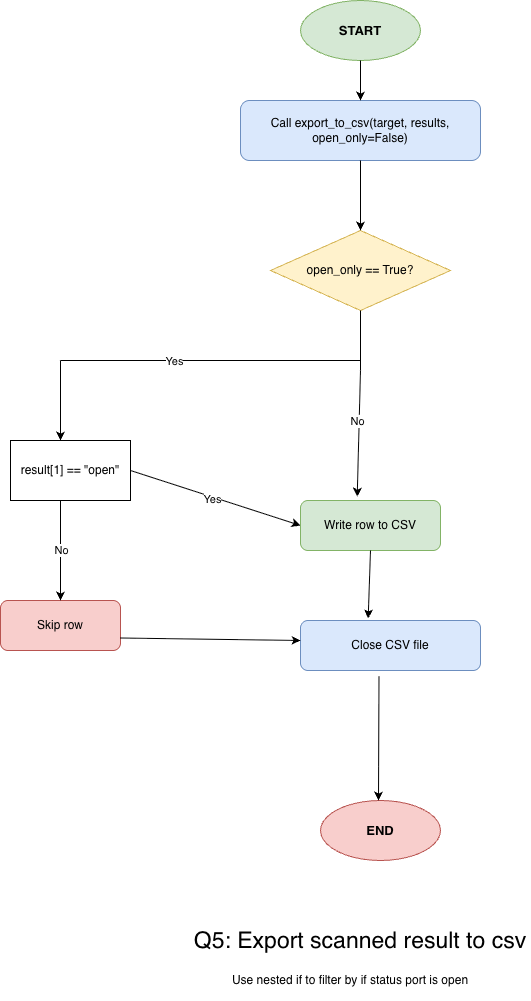

The diagram above was exported from draw.io. Its source (the exported page's mxGraphModel, read from the mxfile embedded in the PNG):
<mxGraphModel dx="863" dy="860" grid="1" gridSize="10" guides="1" tooltips="1" connect="1" arrows="1" fold="1" page="1" pageScale="1" pageWidth="850" pageHeight="1100" math="0" shadow="0">
  <root>
    <mxCell id="0" />
    <mxCell id="1" parent="0" />
    <mxCell id="b1aOuIJ_l3WfJc4iLMpL-1" parent="1" style="ellipse;whiteSpace=wrap;html=1;fillColor=#d5e8d4;strokeColor=#82b366;fontStyle=1;fontSize=13;" value="START" vertex="1">
      <mxGeometry height="60" width="120" x="480" y="40" as="geometry" />
    </mxCell>
    <mxCell id="b1aOuIJ_l3WfJc4iLMpL-2" parent="1" style="rounded=1;whiteSpace=wrap;html=1;fillColor=#dae8fc;strokeColor=#6c8ebf;fontSize=12;" value="Call export_to_csv(target, results, open_only=False)" vertex="1">
      <mxGeometry height="60" width="240" x="420" y="140" as="geometry" />
    </mxCell>
    <mxCell id="b1aOuIJ_l3WfJc4iLMpL-6" parent="1" style="rhombus;whiteSpace=wrap;html=1;fillColor=#fff2cc;strokeColor=#d6b656;fontSize=12;" value="open_only == True?" vertex="1">
      <mxGeometry height="80" width="180" x="450" y="270" as="geometry" />
    </mxCell>
    <mxCell id="b1aOuIJ_l3WfJc4iLMpL-9" parent="1" style="rounded=1;whiteSpace=wrap;html=1;fillColor=#f8cecc;strokeColor=#b85450;fontSize=12;" value="Skip row" vertex="1">
      <mxGeometry height="50" width="120" x="180" y="640" as="geometry" />
    </mxCell>
    <mxCell id="b1aOuIJ_l3WfJc4iLMpL-10" parent="1" style="rounded=1;whiteSpace=wrap;html=1;fillColor=#d5e8d4;strokeColor=#82b366;fontSize=12;" value="Write row to CSV" vertex="1">
      <mxGeometry height="50" width="140" x="480" y="540" as="geometry" />
    </mxCell>
    <mxCell id="b1aOuIJ_l3WfJc4iLMpL-11" parent="1" style="rounded=1;whiteSpace=wrap;html=1;fillColor=#dae8fc;strokeColor=#6c8ebf;fontSize=12;" value="Close CSV file" vertex="1">
      <mxGeometry height="50" width="180" x="480" y="660" as="geometry" />
    </mxCell>
    <mxCell id="b1aOuIJ_l3WfJc4iLMpL-13" parent="1" style="ellipse;whiteSpace=wrap;html=1;fillColor=#f8cecc;strokeColor=#b85450;fontStyle=1;fontSize=13;" value="END" vertex="1">
      <mxGeometry height="60" width="120" x="500" y="840" as="geometry" />
    </mxCell>
    <mxCell id="b1aOuIJ_l3WfJc4iLMpL-14" edge="1" parent="1" source="b1aOuIJ_l3WfJc4iLMpL-1" target="b1aOuIJ_l3WfJc4iLMpL-2">
      <mxGeometry relative="1" as="geometry" />
    </mxCell>
    <mxCell id="b1aOuIJ_l3WfJc4iLMpL-29" edge="1" parent="1" style="endArrow=classic;html=1;rounded=0;" value="">
      <mxGeometry height="50" relative="1" width="50" as="geometry">
        <mxPoint x="540" y="200" as="sourcePoint" />
        <mxPoint x="540" y="270" as="targetPoint" />
      </mxGeometry>
    </mxCell>
    <mxCell id="b1aOuIJ_l3WfJc4iLMpL-30" edge="1" parent="1" style="endArrow=none;html=1;rounded=0;" value="">
      <mxGeometry height="50" relative="1" width="50" as="geometry">
        <mxPoint x="540" y="410" as="sourcePoint" />
        <mxPoint x="540" y="350" as="targetPoint" />
      </mxGeometry>
    </mxCell>
    <mxCell id="b1aOuIJ_l3WfJc4iLMpL-31" edge="1" parent="1" style="endArrow=none;html=1;rounded=0;" value="">
      <mxGeometry height="50" relative="1" width="50" as="geometry">
        <mxPoint x="240" y="400" as="sourcePoint" />
        <mxPoint x="540" y="400" as="targetPoint" />
      </mxGeometry>
    </mxCell>
    <mxCell id="b1aOuIJ_l3WfJc4iLMpL-41" connectable="0" parent="b1aOuIJ_l3WfJc4iLMpL-31" style="edgeLabel;html=1;align=center;verticalAlign=middle;resizable=0;points=[];" value="Yes" vertex="1">
      <mxGeometry relative="1" x="-0.2461" as="geometry">
        <mxPoint as="offset" />
      </mxGeometry>
    </mxCell>
    <mxCell id="b1aOuIJ_l3WfJc4iLMpL-33" edge="1" parent="1" style="endArrow=classic;html=1;rounded=0;" value="">
      <mxGeometry height="50" relative="1" width="50" as="geometry">
        <mxPoint x="240" y="400" as="sourcePoint" />
        <mxPoint x="240" y="480" as="targetPoint" />
      </mxGeometry>
    </mxCell>
    <mxCell id="b1aOuIJ_l3WfJc4iLMpL-34" parent="1" style="rounded=0;whiteSpace=wrap;html=1;" value="result[1] == &quot;open&quot;" vertex="1">
      <mxGeometry height="60" width="120" x="190" y="480" as="geometry" />
    </mxCell>
    <mxCell id="b1aOuIJ_l3WfJc4iLMpL-36" edge="1" parent="1" source="b1aOuIJ_l3WfJc4iLMpL-34" style="endArrow=classic;html=1;rounded=0;exitX=1;exitY=0.5;exitDx=0;exitDy=0;entryX=0;entryY=0.5;entryDx=0;entryDy=0;" target="b1aOuIJ_l3WfJc4iLMpL-10" value="">
      <mxGeometry height="50" relative="1" width="50" as="geometry">
        <mxPoint x="480" y="490" as="sourcePoint" />
        <mxPoint x="530" y="440" as="targetPoint" />
      </mxGeometry>
    </mxCell>
    <mxCell id="b1aOuIJ_l3WfJc4iLMpL-37" connectable="0" parent="b1aOuIJ_l3WfJc4iLMpL-36" style="edgeLabel;html=1;align=center;verticalAlign=middle;resizable=0;points=[];" value="Yes" vertex="1">
      <mxGeometry relative="1" x="-0.0383" y="-2" as="geometry">
        <mxPoint x="1" as="offset" />
      </mxGeometry>
    </mxCell>
    <mxCell id="b1aOuIJ_l3WfJc4iLMpL-38" edge="1" parent="1" style="endArrow=classic;html=1;rounded=0;" value="">
      <mxGeometry height="50" relative="1" width="50" as="geometry">
        <mxPoint x="240" y="540" as="sourcePoint" />
        <mxPoint x="240" y="640" as="targetPoint" />
      </mxGeometry>
    </mxCell>
    <mxCell id="b1aOuIJ_l3WfJc4iLMpL-40" connectable="0" parent="b1aOuIJ_l3WfJc4iLMpL-38" style="edgeLabel;html=1;align=center;verticalAlign=middle;resizable=0;points=[];" value="No" vertex="1">
      <mxGeometry relative="1" x="-0.0236" as="geometry">
        <mxPoint as="offset" />
      </mxGeometry>
    </mxCell>
    <mxCell id="b1aOuIJ_l3WfJc4iLMpL-42" edge="1" parent="1" style="endArrow=classic;html=1;rounded=0;entryX=0.405;entryY=-0.078;entryDx=0;entryDy=0;entryPerimeter=0;" target="b1aOuIJ_l3WfJc4iLMpL-10" value="">
      <mxGeometry height="50" relative="1" width="50" as="geometry">
        <mxPoint x="540" y="410" as="sourcePoint" />
        <mxPoint x="620" y="390" as="targetPoint" />
      </mxGeometry>
    </mxCell>
    <mxCell id="b1aOuIJ_l3WfJc4iLMpL-43" connectable="0" parent="b1aOuIJ_l3WfJc4iLMpL-42" style="edgeLabel;html=1;align=center;verticalAlign=middle;resizable=0;points=[];" value="No" vertex="1">
      <mxGeometry relative="1" x="-0.2105" y="-2" as="geometry">
        <mxPoint y="1" as="offset" />
      </mxGeometry>
    </mxCell>
    <mxCell id="b1aOuIJ_l3WfJc4iLMpL-44" edge="1" parent="1" source="b1aOuIJ_l3WfJc4iLMpL-9" style="endArrow=classic;html=1;rounded=0;exitX=1;exitY=0.75;exitDx=0;exitDy=0;" value="">
      <mxGeometry height="50" relative="1" width="50" as="geometry">
        <mxPoint x="480" y="490" as="sourcePoint" />
        <mxPoint x="480" y="680" as="targetPoint" />
      </mxGeometry>
    </mxCell>
    <mxCell id="b1aOuIJ_l3WfJc4iLMpL-45" edge="1" parent="1" source="b1aOuIJ_l3WfJc4iLMpL-10" style="endArrow=classic;html=1;rounded=0;exitX=0.5;exitY=1;exitDx=0;exitDy=0;entryX=0.376;entryY=-0.042;entryDx=0;entryDy=0;entryPerimeter=0;" target="b1aOuIJ_l3WfJc4iLMpL-11" value="">
      <mxGeometry height="50" relative="1" width="50" as="geometry">
        <mxPoint x="480" y="490" as="sourcePoint" />
        <mxPoint x="550" y="640" as="targetPoint" />
      </mxGeometry>
    </mxCell>
    <mxCell id="b1aOuIJ_l3WfJc4iLMpL-48" edge="1" parent="1" source="b1aOuIJ_l3WfJc4iLMpL-11" style="endArrow=classic;html=1;rounded=0;exitX=0.436;exitY=1.122;exitDx=0;exitDy=0;exitPerimeter=0;" value="">
      <mxGeometry height="50" relative="1" width="50" as="geometry">
        <mxPoint x="480" y="490" as="sourcePoint" />
        <mxPoint x="558" y="840" as="targetPoint" />
      </mxGeometry>
    </mxCell>
    <mxCell id="b1aOuIJ_l3WfJc4iLMpL-49" parent="1" style="text;html=1;whiteSpace=wrap;strokeColor=none;fillColor=none;align=center;verticalAlign=middle;rounded=0;" value="&lt;font style=&quot;font-size: 23px;&quot;&gt;Q5: Export scanned result to csv&lt;/font&gt;" vertex="1">
      <mxGeometry height="40" width="340" x="370" y="960" as="geometry" />
    </mxCell>
    <mxCell id="b1aOuIJ_l3WfJc4iLMpL-50" parent="1" style="text;html=1;whiteSpace=wrap;strokeColor=none;fillColor=none;align=center;verticalAlign=middle;rounded=0;" value="Use nested if to filter by if status port is open" vertex="1">
      <mxGeometry height="40" width="280" x="390" y="1000" as="geometry" />
    </mxCell>
  </root>
</mxGraphModel>